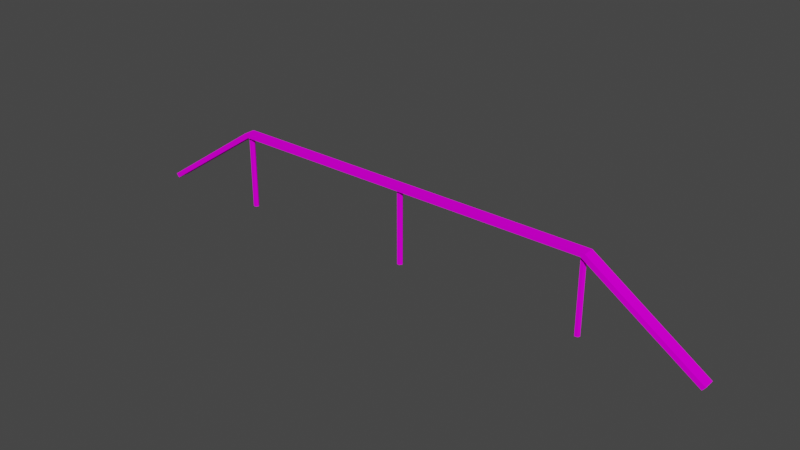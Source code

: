# Source: ParkourBarricadePlank01.blend  (saved by Blender 3.6.11; exported with 4.5.12 LTS)
import bpy
from mathutils import Matrix  # noqa: F401  (used for matrix-valued properties, if any)

bpy.ops.wm.read_factory_settings(use_empty=True)
scene = bpy.context.scene
scene.name = 'Scene'

# ---- collections
col_collection = bpy.data.collections.new('Collection'); scene.collection.children.link(col_collection)

# ---- images (referenced by path relative to the original .blend; pixels are not part of the script)
import os
ASSET_DIR = os.environ.get("B2B_ASSET_DIR", "")  # directory of the original .blend (textures are referenced by path, not embedded)
HERE = os.path.dirname(os.path.abspath(__file__))  # packed textures are extracted next to this script under _unpacked/

def load_image(name, relpath, width, height, colorspace="sRGB"):
    """Load a texture the original file referenced (path relative to the .blend, or extracted next to this script)."""
    p = next((c for c in (os.path.join(HERE, relpath), os.path.join(ASSET_DIR, relpath)) if relpath and os.path.exists(c)), "")
    if p:
        img = bpy.data.images.load(p, check_existing=True)
        img.name = name
    else:  # same state as the original file: an image datablock whose file is absent (Cycles renders it pink)
        img = bpy.data.images.new(name, width, height)
        img.source = "FILE"
        img.filepath = "//" + (relpath or name)
    img.colorspace_settings.name = colorspace
    return img
img_parkourwood01_a_png = load_image('ParkourWood01_a.png', 'ParkourWood01_a.png', 1024, 1024, 'sRGB')

# ---- materials (node trees are filled in below, after node groups)
mat_material = bpy.data.materials.new('Material')
mat_material.alpha_threshold = 0.0
mat_material.use_transparent_shadow = False
mat_material.roughness = 0.5
mat_material.line_color = (0.0, 0.0, 0.0, 1.0)

# ---- material node trees
mat_material.use_nodes = True; mat_material.node_tree.nodes.clear()
_N = mat_material.node_tree.nodes; _L = mat_material.node_tree.links
n0 = _N.new('ShaderNodeOutputMaterial'); n0.name = 'Material Output'; n0.location = (300, 300)
n1 = _N.new('ShaderNodeBsdfPrincipled'); n1.name = 'Principled BSDF'; n1.location = (10, 300)
n1.distribution = 'GGX'
n1.subsurface_method = 'RANDOM_WALK_SKIN'
n1.inputs[2].default_value = 0.0
n1.inputs[3].default_value = 1.45
n1.inputs[11].default_value = 1.01
n1.inputs[13].default_value = 0.0
n1.inputs[20].default_value = 0.0
n1.inputs[27].default_value = (0.0, 0.0, 0.0, 1.0)
n1.inputs[28].default_value = 1.0
n2 = _N.new('ShaderNodeTexImage'); n2.name = 'Image Texture'; n2.location = (-280, 280)
n2.image = img_parkourwood01_a_png
n2.interpolation = 'Closest'
_L.new(n1.outputs[0], n0.inputs[0])
_L.new(n2.outputs[0], n1.inputs[0])
n0.is_active_output = True

# ---- world
world_world = bpy.data.worlds.new('World'); scene.world = world_world
world_world.use_nodes = True; world_world.node_tree.nodes.clear()
_N = world_world.node_tree.nodes; _L = world_world.node_tree.links
n0 = _N.new('ShaderNodeOutputWorld'); n0.name = 'World Output'; n0.location = (300, 300)
n1 = _N.new('ShaderNodeBackground'); n1.name = 'Background'; n1.location = (10, 300)
n1.inputs[0].default_value = (0.05088, 0.05088, 0.05088, 1.0)
_L.new(n1.outputs[0], n0.inputs[0])
n0.is_active_output = True
world_world.color = (0.05088, 0.05088, 0.05088)
world_world.use_sun_shadow = False
world_world.sun_shadow_jitter_overblur = 0.0

# ---- meshes
me_cylinder = bpy.data.meshes.new('Cylinder')
me_cylinder.from_pydata([(8.0, -0.15, 0.0), (8.08, -0.1515, 0.101), (8.0, 0.15, 0.0), (8.08, 0.1515, 0.101), (5.1, 0.15, 2.1), (5.0, 0.15, 2.0), (5.1, -0.15, 2.1), (5.0, -0.15, 2.0), (-5.1, 0.15, 2.1), (-5.0, 0.15, 2.0), (-5.1, -0.15, 2.1), (-5.0, -0.15, 2.0), (-5.075, 4.768e-07, 2.0), (-5.075, 4.768e-07, 2.98e-08), (4.925, 2.384e-07, 2.98e-08), (4.925, 2.384e-07, 2.0), (4.962, 0.06495, 2.98e-08), (4.962, 0.06495, 2.0), (5.037, 0.06495, 2.98e-08), (5.037, 0.06495, 2.0), (5.075, 2.384e-07, 2.98e-08), (5.075, 2.384e-07, 2.0), (5.037, -0.06495, 2.98e-08), (5.037, -0.06495, 2.0), (4.962, -0.06495, 2.98e-08), (4.962, -0.06495, 2.0), (-5.038, 0.06495, 2.98e-08), (-5.038, 0.06495, 2.0), (-4.963, 0.06495, 2.98e-08), (-4.963, 0.06495, 2.0), (-4.925, 4.768e-07, 2.98e-08), (-4.925, 4.768e-07, 2.0), (-4.963, -0.06495, 2.98e-08), (-4.963, -0.06495, 2.0), (-5.038, -0.06495, 2.98e-08), (-5.038, -0.06495, 2.0), (-0.075, 4.768e-07, 2.0), (-0.075, 4.768e-07, 2.98e-08), (-0.0375, 0.06495, 2.98e-08), (-0.0375, 0.06495, 2.0), (0.0375, 0.06495, 2.98e-08), (0.0375, 0.06495, 2.0), (0.075, 4.768e-07, 2.98e-08), (0.075, 4.768e-07, 2.0), (0.0375, -0.06495, 2.98e-08), (0.0375, -0.06495, 2.0), (-0.0375, -0.06495, 2.98e-08), (-0.0375, -0.06495, 2.0), (-8.08, 0.1515, 0.101), (-8.0, 0.15, 0.0), (-8.08, -0.1515, 0.101), (-8.0, -0.15, 0.0)], [], [(4, 6, 1, 3), (2, 3, 1, 0), (4, 8, 10, 6), (9, 5, 7, 11), (7, 6, 10, 11), (5, 4, 3, 2), (9, 8, 4, 5), (11, 10, 50, 51), (14, 15, 17, 16), (30, 31, 33, 32), (16, 17, 19, 18), (28, 29, 31, 30), (18, 19, 21, 20), (34, 35, 12, 13), (26, 27, 29, 28), (20, 21, 23, 22), (13, 12, 27, 26), (22, 23, 25, 24), (32, 33, 35, 34), (24, 25, 15, 14), (42, 43, 45, 44), (40, 41, 43, 42), (46, 47, 36, 37), (38, 39, 41, 40), (37, 36, 39, 38), (44, 45, 47, 46), (7, 5, 2, 0), (6, 7, 0, 1), (51, 50, 48, 49), (8, 9, 49, 48), (9, 11, 51, 49), (10, 8, 48, 50)])
_uv = me_cylinder.uv_layers.new(name='UVMap')
_uv.uv.foreach_set('vector', [-0.6224, 0.1875, -0.6224, 0.2857, -1.408, 0.2857, -1.408, 0.1875, 0.375, 0.75, 0.625, 0.75, 0.625, 1.0, 0.375, 1.0, -0.6224, 0.1875, 1.673, 0.1875, 1.673, 0.2857, -0.6224, 0.2857, 1.673, 0.125, -0.6224, 0.125, -0.6224, 0.0, 1.673, 0.0, -0.6224, 0.3393, -0.6224, 0.2857, 1.673, 0.2857, 1.673, 0.3393, -0.6224, 0.125, -0.6224, 0.1875, -1.408, 0.1875, -1.408, 0.125, 1.673, 0.125, 1.673, 0.1875, -0.6224, 0.1875, -0.6224, 0.125, 1.673, 0.3393, 1.673, 0.2857, 2.388, 0.2857, 2.388, 0.3393, 0.6378, 0.4643, 0.9235, 0.4643, 0.9235, 0.4821, 0.6378, 0.4821, 0.6378, 0.5982, 0.9235, 0.5982, 0.9235, 0.5804, 0.6378, 0.5804, 0.6378, 0.4821, 0.9235, 0.4821, 0.9235, 0.5, 0.6378, 0.5, 0.6378, 0.4911, 0.9235, 0.4911, 0.9235, 0.4643, 0.6378, 0.4643, 0.6378, 0.5, 0.9235, 0.5, 0.9235, 0.5268, 0.6378, 0.5268, 0.6378, 0.5536, 0.9235, 0.5536, 0.9235, 0.5357, 0.6378, 0.5357, 0.6378, 0.5179, 0.9235, 0.5179, 0.9235, 0.4911, 0.6378, 0.4911, 0.6378, 0.5268, 0.9235, 0.5268, 0.9235, 0.5446, 0.6378, 0.5446, 0.6378, 0.5357, 0.9235, 0.5357, 0.9235, 0.5179, 0.6378, 0.5179, 0.6378, 0.5446, 0.9235, 0.5446, 0.9235, 0.5625, 0.6378, 0.5625, 0.6378, 0.5804, 0.9235, 0.5804, 0.9235, 0.5536, 0.6378, 0.5536, 0.6378, 0.5625, 0.9235, 0.5625, 0.9235, 0.5893, 0.6378, 0.5893, 0.6378, 0.5982, 0.9235, 0.5982, 0.9235, 0.5714, 0.6378, 0.5714, 0.6378, 0.5, 0.9235, 0.5, 0.9235, 0.4732, 0.6378, 0.4732, 0.6378, 0.5446, 0.9235, 0.5446, 0.9235, 0.5268, 0.6378, 0.5268, 0.6378, 0.5268, 0.9235, 0.5268, 0.9235, 0.5, 0.6378, 0.5, 0.9598, 0.5547, 0.9598, 0.8516, 0.9643, 0.8516, 0.9643, 0.5547, 0.6378, 0.5714, 0.9235, 0.5714, 0.9235, 0.5446, 0.6378, 0.5446, -0.6224, 0.0, -0.6224, 0.125, -1.408, 0.125, -1.408, 0.0, -0.6224, 0.2857, -0.6224, 0.3393, -1.408, 0.3393, -1.408, 0.2857, 2.413, 0.2857, 2.388, 0.2857, 2.388, 0.1875, 2.413, 0.1875, 1.673, 0.1875, 1.673, 0.125, 2.388, 0.125, 2.388, 0.1875, 1.673, 0.125, 1.673, 0.0, 2.388, 0.0, 2.388, 0.125, 1.673, 0.2857, 1.673, 0.1875, 2.388, 0.1875, 2.388, 0.2857])
me_cylinder.materials.append(mat_material)
me_cylinder.update()

# ---- objects
ob_parkourbarricadelog01 = bpy.data.objects.new('ParkourBarricadeLog01', me_cylinder)

# ---- transforms, parenting, visibility, modifiers, constraints
ob_parkourbarricadelog01.location = (0.0, 0.0, 0.0)

# ---- collection membership
col_collection.objects.link(ob_parkourbarricadelog01)

# ---- scene / render settings (as saved in the file)
scene.frame_start = 1; scene.frame_end = 250; scene.frame_set(1)
scene.render.engine = 'BLENDER_EEVEE_NEXT'
scene.cycles.sampling_pattern = 'TABULATED_SOBOL'
scene.view_settings.view_transform = 'Filmic'
bpy.context.view_layer.update()

# ---- added for rendering (the .blend has no active camera and no usable light): camera, sun
cam_auto = bpy.data.cameras.new('AutoCamera')
cam_auto.lens = 50.0
cam_auto.sensor_width = 36.0
cam_auto.clip_end = 1000.0
ob_auto_camera = bpy.data.objects.new('AutoCamera', cam_auto)
scene.collection.objects.link(ob_auto_camera)
ob_auto_camera.location = (15.08, -18.0959, 13.114)
ob_auto_camera.rotation_euler = (1.09748, -7.21219e-08, 0.694738)
scene.camera = ob_auto_camera
light_auto_sun = bpy.data.lights.new('AutoSun', 'SUN')
light_auto_sun.energy = 3.0
light_auto_sun.angle = 0.0523599
ob_auto_sun = bpy.data.objects.new('AutoSun', light_auto_sun)
scene.collection.objects.link(ob_auto_sun)
ob_auto_sun.rotation_euler = (0.872665, 0.174533, 0.523599)
bpy.context.view_layer.update()
